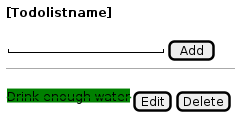

The diagram above was rendered by PlantUML. Its source (embedded in the PNG):
@startsalt todolist_item_done
{
<b>[Todolistname]</b>
.
{ "                   " | [ Add ] }
---
.
{ <back:green><s>Drink enough water</s></back> | [Edit] | [Delete] }
}
@endsalt